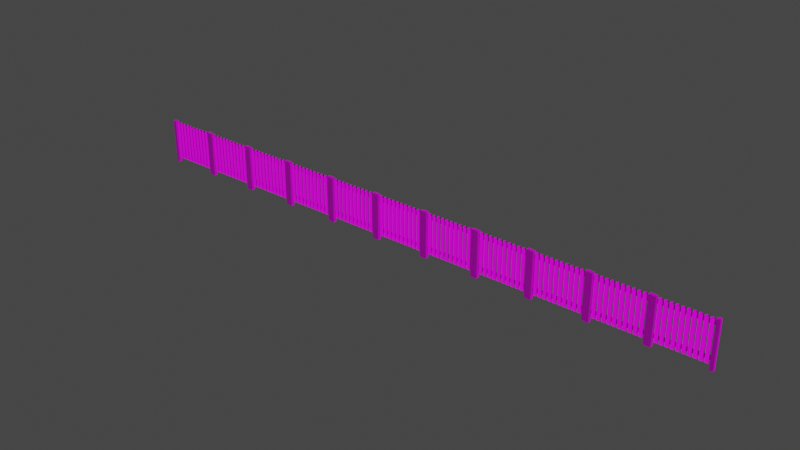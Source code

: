 # Source: staccionata.blend  (saved by Blender 2.80.75; exported with 4.5.12 LTS)
import bpy
from mathutils import Matrix  # noqa: F401  (used for matrix-valued properties, if any)

bpy.ops.wm.read_factory_settings(use_empty=True)
scene = bpy.context.scene
scene.name = 'Scene'

# ---- collections
col_collection = bpy.data.collections.new('Collection'); scene.collection.children.link(col_collection)

# ---- images (referenced by path relative to the original .blend; pixels are not part of the script)
import os
ASSET_DIR = os.environ.get("B2B_ASSET_DIR", "")  # directory of the original .blend (textures are referenced by path, not embedded)
HERE = os.path.dirname(os.path.abspath(__file__))  # packed textures are extracted next to this script under _unpacked/

def load_image(name, relpath, width, height, colorspace="sRGB"):
    """Load a texture the original file referenced (path relative to the .blend, or extracted next to this script)."""
    p = next((c for c in (os.path.join(HERE, relpath), os.path.join(ASSET_DIR, relpath)) if relpath and os.path.exists(c)), "")
    if p:
        img = bpy.data.images.load(p, check_existing=True)
        img.name = name
    else:  # same state as the original file: an image datablock whose file is absent (Cycles renders it pink)
        img = bpy.data.images.new(name, width, height)
        img.source = "FILE"
        img.filepath = "//" + (relpath or name)
    img.colorspace_settings.name = colorspace
    return img
img_woodenplanks05_2k_basecolor_png_001 = load_image('WoodenPlanks05_2K_BaseColor.png.001', 'WoodenPlanks05_2K_BaseColor.png', 1024, 1024, 'sRGB')
img_woodenplanks05_2k_roughness_png_001 = load_image('WoodenPlanks05_2K_Roughness.png.001', 'WoodenPlanks05_2K_Roughness.png', 1024, 1024, 'Non-Color')
img_woodenplanks05_2k_normal_png_001 = load_image('WoodenPlanks05_2K_Normal.png.001', 'WoodenPlanks05_2K_Normal.png', 1024, 1024, 'Non-Color')

# ---- materials (node trees are filled in below, after node groups)
mat_material = bpy.data.materials.new('Material')
mat_material.alpha_threshold = 0.0
mat_material.line_color = (0.0, 0.0, 0.0, 1.0)

# ---- material node trees
mat_material.use_nodes = True; mat_material.node_tree.nodes.clear()
_N = mat_material.node_tree.nodes; _L = mat_material.node_tree.links
n0 = _N.new('ShaderNodeOutputMaterial'); n0.name = 'Material Output'; n0.location = (498, 212)
n1 = _N.new('ShaderNodeTexCoord'); n1.name = 'Texture Coordinate'; n1.location = (-1681, 294)
n2 = _N.new('ShaderNodeMapping'); n2.name = 'Mapping'; n2.location = (-1196, 123)
n2.width = 240
n3 = _N.new('ShaderNodeNormalMap'); n3.name = 'Normal Map'; n3.location = (-276, -408)
n3.inputs[0].default_value = 2.9
n4 = _N.new('ShaderNodeBsdfPrincipled'); n4.name = 'Principled BSDF'; n4.location = (108, 271)
n4.distribution = 'GGX'
n4.subsurface_method = 'BURLEY'
n4.inputs[3].default_value = 1.45
n4.inputs[27].default_value = (0.0, 0.0, 0.0, 1.0)
n4.inputs[28].default_value = 1.0
n5 = _N.new('ShaderNodeTexImage'); n5.name = 'Image Texture.003'; n5.location = (-594, 276)
n5.image = img_woodenplanks05_2k_basecolor_png_001
n6 = _N.new('ShaderNodeValToRGB'); n6.name = 'ColorRamp'; n6.location = (-282, -67)
while len(n6.color_ramp.elements) > 1: n6.color_ramp.elements.remove(n6.color_ramp.elements[-1])
n6.color_ramp.elements[0].position = 0.0; n6.color_ramp.elements[0].color = (0.0, 0.0, 0.0, 1.0)
_e = n6.color_ramp.elements.new(1.0); _e.color = (1.0, 1.0, 1.0, 1.0)
n7 = _N.new('ShaderNodeTexImage'); n7.name = 'Image Texture'; n7.location = (-725, -110)
n7.image = img_woodenplanks05_2k_roughness_png_001
n8 = _N.new('ShaderNodeTexImage'); n8.name = 'Image Texture.001'; n8.location = (-720, -424)
n8.image = img_woodenplanks05_2k_normal_png_001
_L.new(n1.outputs[2], n2.inputs[0])
_L.new(n6.outputs[0], n4.inputs[2])
_L.new(n4.outputs[0], n0.inputs[0])
_L.new(n3.outputs[0], n4.inputs[5])
_L.new(n2.outputs[0], n5.inputs[0])
_L.new(n5.outputs[0], n4.inputs[0])
_L.new(n7.outputs[0], n6.inputs[0])
_L.new(n2.outputs[0], n7.inputs[0])
_L.new(n8.outputs[0], n3.inputs[1])
_L.new(n2.outputs[0], n8.inputs[0])
n0.is_active_output = True

# ---- world
world_world = bpy.data.worlds.new('World'); scene.world = world_world
world_world.use_nodes = True; world_world.node_tree.nodes.clear()
_N = world_world.node_tree.nodes; _L = world_world.node_tree.links
n0 = _N.new('ShaderNodeOutputWorld'); n0.name = 'World Output'; n0.location = (300, 300)
n1 = _N.new('ShaderNodeBackground'); n1.name = 'Background'; n1.location = (10, 300)
n1.inputs[0].default_value = (0.05088, 0.05088, 0.05088, 1.0)
_L.new(n1.outputs[0], n0.inputs[0])
n0.is_active_output = True
world_world.color = (0.05088, 0.05088, 0.05088)
world_world.use_sun_shadow = False
world_world.sun_shadow_jitter_overblur = 0.0

# ---- meshes
me_cube_003 = bpy.data.meshes.new('Cube.003')
me_cube_003.from_pydata([(-1.0, -1.0, -1.0), (-1.0, -1.0, 1.0), (-1.0, 1.0, -1.0), (-1.0, 1.0, 1.0), (1.0, -1.0, -1.0), (1.0, -1.0, 1.0), (1.0, 1.0, -1.0), (1.0, 1.0, 1.0), (1.002, 1.387, 19.67), (1.002, 1.387, -5.322), (1.002, -4.967, 19.67), (1.002, -4.967, -5.322), (1.14, 1.387, 19.67), (1.14, 1.387, -5.322), (1.14, -4.967, 19.67), (1.14, -4.967, -5.322), (0.832, -2.831, 19.52), (0.8066, -2.831, -2.529), (0.832, -0.7485, 19.52), (0.8066, -0.7485, -2.529), (0.9192, -2.831, 19.52), (0.9446, -2.831, -2.529), (0.9192, -0.7485, 19.52), (0.9446, -0.7485, -2.529), (0.8066, -2.831, 18.48), (0.9446, -0.7485, 18.48), (0.8066, -0.7485, 18.48), (0.9446, -2.831, 18.48), (0.6387, -2.831, 19.52), (0.6132, -2.831, -2.529), (0.6387, -0.7485, 19.52), (0.6132, -0.7485, -2.529), (0.7259, -2.831, 19.52), (0.7513, -2.831, -2.529), (0.7259, -0.7485, 19.52), (0.7513, -0.7485, -2.529), (0.6132, -2.831, 18.48), (0.7513, -0.7485, 18.48), (0.6132, -0.7485, 18.48), (0.7513, -2.831, 18.48), (0.4454, -2.831, 19.52), (0.4199, -2.831, -2.529), (0.4454, -0.7485, 19.52), (0.4199, -0.7485, -2.529), (0.5326, -2.831, 19.52), (0.558, -2.831, -2.529), (0.5326, -0.7485, 19.52), (0.558, -0.7485, -2.529), (0.4199, -2.831, 18.48), (0.558, -0.7485, 18.48), (0.4199, -0.7485, 18.48), (0.558, -2.831, 18.48), (0.252, -2.831, 19.52), (0.2266, -2.831, -2.529), (0.252, -0.7485, 19.52), (0.2266, -0.7485, -2.529), (0.3393, -2.831, 19.52), (0.3647, -2.831, -2.529), (0.3393, -0.7485, 19.52), (0.3647, -0.7485, -2.529), (0.2266, -2.831, 18.48), (0.3647, -0.7485, 18.48), (0.2266, -0.7485, 18.48), (0.3647, -2.831, 18.48), (0.05874, -2.831, 19.52), (0.03332, -2.831, -2.529), (0.05874, -0.7485, 19.52), (0.03332, -0.7485, -2.529), (0.146, -2.831, 19.52), (0.1714, -2.831, -2.529), (0.146, -0.7485, 19.52), (0.1714, -0.7485, -2.529), (0.03332, -2.831, 18.48), (0.1714, -0.7485, 18.48), (0.03332, -0.7485, 18.48), (0.1714, -2.831, 18.48), (-0.1346, -2.831, 19.52), (-0.16, -2.831, -2.529), (-0.1346, -0.7485, 19.52), (-0.16, -0.7485, -2.529), (-0.04734, -2.831, 19.52), (-0.02192, -2.831, -2.529), (-0.04734, -0.7485, 19.52), (-0.02192, -0.7485, -2.529), (-0.16, -2.831, 18.48), (-0.02192, -0.7485, 18.48), (-0.16, -0.7485, 18.48), (-0.02192, -2.831, 18.48), (-0.3279, -2.831, 19.52), (-0.3533, -2.831, -2.529), (-0.3279, -0.7485, 19.52), (-0.3533, -0.7485, -2.529), (-0.2406, -2.831, 19.52), (-0.2152, -2.831, -2.529), (-0.2406, -0.7485, 19.52), (-0.2152, -0.7485, -2.529), (-0.3533, -2.831, 18.48), (-0.2152, -0.7485, 18.48), (-0.3533, -0.7485, 18.48), (-0.2152, -2.831, 18.48), (-0.5212, -2.831, 19.52), (-0.5466, -2.831, -2.529), (-0.5212, -0.7485, 19.52), (-0.5466, -0.7485, -2.529), (-0.434, -2.831, 19.52), (-0.4085, -2.831, -2.529), (-0.434, -0.7485, 19.52), (-0.4085, -0.7485, -2.529), (-0.5466, -2.831, 18.48), (-0.4085, -0.7485, 18.48), (-0.5466, -0.7485, 18.48), (-0.4085, -2.831, 18.48), (-0.7145, -2.831, 19.52), (-0.7399, -2.831, -2.529), (-0.7145, -0.7485, 19.52), (-0.7399, -0.7485, -2.529), (-0.6273, -2.831, 19.52), (-0.6018, -2.831, -2.529), (-0.6273, -0.7485, 19.52), (-0.6018, -0.7485, -2.529), (-0.7399, -2.831, 18.48), (-0.6018, -0.7485, 18.48), (-0.7399, -0.7485, 18.48), (-0.6018, -2.831, 18.48), (-0.9078, -2.831, 19.52), (-0.9332, -2.831, -2.529), (-0.9078, -0.7485, 19.52), (-0.9332, -0.7485, -2.529), (-0.8206, -2.831, 19.52), (-0.7952, -2.831, -2.529), (-0.8206, -0.7485, 19.52), (-0.7952, -0.7485, -2.529), (-0.9332, -2.831, 18.48), (-0.7952, -0.7485, 18.48), (-0.9332, -0.7485, 18.48), (-0.7952, -2.831, 18.48), (-1.139, 1.387, 19.78), (-1.139, 1.387, -5.211), (-1.139, -4.967, 19.78), (-1.139, -4.967, -5.211), (-1.0, 1.387, 19.78), (-1.0, 1.387, -5.211), (-1.0, -4.967, 19.78), (-1.0, -4.967, -5.211), (-1.0, -1.0, 16.01), (-1.0, -1.0, 18.01), (-1.0, 1.0, 16.01), (-1.0, 1.0, 18.01), (1.0, -1.0, 16.01), (1.0, -1.0, 18.01), (1.0, 1.0, 16.01), (1.0, 1.0, 18.01)], [], [(0, 1, 3, 2), (2, 3, 7, 6), (6, 7, 5, 4), (4, 5, 1, 0), (2, 6, 4, 0), (7, 3, 1, 5), (8, 12, 14, 10), (11, 10, 14, 15), (15, 14, 12, 13), (13, 9, 11, 15), (9, 8, 10, 11), (13, 12, 8, 9), (16, 20, 22, 18), (26, 18, 22, 25), (25, 22, 20, 27), (21, 17, 19, 23), (24, 16, 18, 26), (27, 20, 16, 24), (21, 27, 24, 17), (17, 24, 26, 19), (23, 25, 27, 21), (19, 26, 25, 23), (28, 32, 34, 30), (38, 30, 34, 37), (37, 34, 32, 39), (33, 29, 31, 35), (36, 28, 30, 38), (39, 32, 28, 36), (33, 39, 36, 29), (29, 36, 38, 31), (35, 37, 39, 33), (31, 38, 37, 35), (40, 44, 46, 42), (50, 42, 46, 49), (49, 46, 44, 51), (45, 41, 43, 47), (48, 40, 42, 50), (51, 44, 40, 48), (45, 51, 48, 41), (41, 48, 50, 43), (47, 49, 51, 45), (43, 50, 49, 47), (52, 56, 58, 54), (62, 54, 58, 61), (61, 58, 56, 63), (57, 53, 55, 59), (60, 52, 54, 62), (63, 56, 52, 60), (57, 63, 60, 53), (53, 60, 62, 55), (59, 61, 63, 57), (55, 62, 61, 59), (64, 68, 70, 66), (74, 66, 70, 73), (73, 70, 68, 75), (69, 65, 67, 71), (72, 64, 66, 74), (75, 68, 64, 72), (69, 75, 72, 65), (65, 72, 74, 67), (71, 73, 75, 69), (67, 74, 73, 71), (76, 80, 82, 78), (86, 78, 82, 85), (85, 82, 80, 87), (81, 77, 79, 83), (84, 76, 78, 86), (87, 80, 76, 84), (81, 87, 84, 77), (77, 84, 86, 79), (83, 85, 87, 81), (79, 86, 85, 83), (88, 92, 94, 90), (98, 90, 94, 97), (97, 94, 92, 99), (93, 89, 91, 95), (96, 88, 90, 98), (99, 92, 88, 96), (93, 99, 96, 89), (89, 96, 98, 91), (95, 97, 99, 93), (91, 98, 97, 95), (100, 104, 106, 102), (110, 102, 106, 109), (109, 106, 104, 111), (105, 101, 103, 107), (108, 100, 102, 110), (111, 104, 100, 108), (105, 111, 108, 101), (101, 108, 110, 103), (107, 109, 111, 105), (103, 110, 109, 107), (112, 116, 118, 114), (122, 114, 118, 121), (121, 118, 116, 123), (117, 113, 115, 119), (120, 112, 114, 122), (123, 116, 112, 120), (117, 123, 120, 113), (113, 120, 122, 115), (119, 121, 123, 117), (115, 122, 121, 119), (124, 128, 130, 126), (134, 126, 130, 133), (133, 130, 128, 135), (129, 125, 127, 131), (132, 124, 126, 134), (135, 128, 124, 132), (129, 135, 132, 125), (125, 132, 134, 127), (131, 133, 135, 129), (127, 134, 133, 131), (136, 140, 142, 138), (139, 138, 142, 143), (143, 142, 140, 141), (141, 137, 139, 143), (137, 136, 138, 139), (141, 140, 136, 137), (144, 145, 147, 146), (146, 147, 151, 150), (150, 151, 149, 148), (148, 149, 145, 144), (146, 150, 148, 144), (151, 147, 145, 149)])
_uv = me_cube_003.uv_layers.new(name='UVMap')
_uv.uv.foreach_set('vector', [0.9276, 0.3934, 0.9318, 0.6082, 0.717, 0.6125, 0.7127, 0.3976, 0.7127, 0.3976, 0.717, 0.6125, 0.5021, 0.6167, 0.4979, 0.4019, 0.4979, 0.4019, 0.5021, 0.6167, 0.2873, 0.621, 0.283, 0.4061, 0.283, 0.4061, 0.2873, 0.621, 0.07243, 0.6252, 0.06818, 0.4104, 0.4936, 0.187, 0.4979, 0.4019, 0.283, 0.4061, 0.2788, 0.1913, 0.5021, 0.6167, 0.5064, 0.8316, 0.2915, 0.8358, 0.2873, 0.621, 0.5021, 0.6167, 0.5064, 0.8316, 0.2915, 0.8358, 0.2873, 0.621, 0.283, 0.4061, 0.2873, 0.621, 0.07243, 0.6252, 0.06818, 0.4104, 0.9276, 0.3934, 0.9318, 0.6082, 0.717, 0.6125, 0.7127, 0.3976, 0.4936, 0.187, 0.4979, 0.4019, 0.283, 0.4061, 0.2788, 0.1913, 0.4979, 0.4019, 0.5021, 0.6167, 0.2873, 0.621, 0.283, 0.4061, 0.7127, 0.3976, 0.717, 0.6125, 0.5021, 0.6167, 0.4979, 0.4019, 0.5021, 0.6167, 0.5064, 0.8316, 0.2915, 0.8358, 0.2873, 0.621, 0.2871, 0.6109, 0.2873, 0.621, 0.07243, 0.6252, 0.07223, 0.6151, 0.9316, 0.5981, 0.9318, 0.6082, 0.717, 0.6125, 0.7168, 0.6024, 0.4936, 0.187, 0.4979, 0.4019, 0.283, 0.4061, 0.2788, 0.1913, 0.5019, 0.6066, 0.5021, 0.6167, 0.2873, 0.621, 0.2871, 0.6109, 0.7168, 0.6024, 0.717, 0.6125, 0.5021, 0.6167, 0.5019, 0.6066, 0.7127, 0.3976, 0.7168, 0.6024, 0.5019, 0.6066, 0.4979, 0.4019, 0.4979, 0.4019, 0.5019, 0.6066, 0.2871, 0.6109, 0.283, 0.4061, 0.9276, 0.3934, 0.9316, 0.5981, 0.7168, 0.6024, 0.7127, 0.3976, 0.283, 0.4061, 0.2871, 0.6109, 0.07223, 0.6151, 0.06818, 0.4104, 0.5021, 0.6167, 0.5064, 0.8316, 0.2915, 0.8358, 0.2873, 0.621, 0.2871, 0.6109, 0.2873, 0.621, 0.07243, 0.6252, 0.07223, 0.6151, 0.9316, 0.5981, 0.9318, 0.6082, 0.717, 0.6125, 0.7168, 0.6024, 0.4936, 0.187, 0.4979, 0.4019, 0.283, 0.4061, 0.2788, 0.1913, 0.5019, 0.6066, 0.5021, 0.6167, 0.2873, 0.621, 0.2871, 0.6109, 0.7168, 0.6024, 0.717, 0.6125, 0.5021, 0.6167, 0.5019, 0.6066, 0.7127, 0.3976, 0.7168, 0.6024, 0.5019, 0.6066, 0.4979, 0.4019, 0.4979, 0.4019, 0.5019, 0.6066, 0.2871, 0.6109, 0.283, 0.4061, 0.9276, 0.3934, 0.9316, 0.5981, 0.7168, 0.6024, 0.7127, 0.3976, 0.283, 0.4061, 0.2871, 0.6109, 0.07223, 0.6151, 0.06818, 0.4104, 0.5021, 0.6167, 0.5064, 0.8316, 0.2915, 0.8358, 0.2873, 0.621, 0.2871, 0.6109, 0.2873, 0.621, 0.07243, 0.6252, 0.07223, 0.6151, 0.9316, 0.5981, 0.9318, 0.6082, 0.717, 0.6125, 0.7168, 0.6024, 0.4936, 0.187, 0.4979, 0.4019, 0.283, 0.4061, 0.2788, 0.1913, 0.5019, 0.6066, 0.5021, 0.6167, 0.2873, 0.621, 0.2871, 0.6109, 0.7168, 0.6024, 0.717, 0.6125, 0.5021, 0.6167, 0.5019, 0.6066, 0.7127, 0.3976, 0.7168, 0.6024, 0.5019, 0.6066, 0.4979, 0.4019, 0.4979, 0.4019, 0.5019, 0.6066, 0.2871, 0.6109, 0.283, 0.4061, 0.9276, 0.3934, 0.9316, 0.5981, 0.7168, 0.6024, 0.7127, 0.3976, 0.283, 0.4061, 0.2871, 0.6109, 0.07223, 0.6151, 0.06818, 0.4104, 0.5021, 0.6167, 0.5064, 0.8316, 0.2915, 0.8358, 0.2873, 0.621, 0.2871, 0.6109, 0.2873, 0.621, 0.07243, 0.6252, 0.07223, 0.6151, 0.9316, 0.5981, 0.9318, 0.6082, 0.717, 0.6125, 0.7168, 0.6024, 0.4936, 0.187, 0.4979, 0.4019, 0.283, 0.4061, 0.2788, 0.1913, 0.5019, 0.6066, 0.5021, 0.6167, 0.2873, 0.621, 0.2871, 0.6109, 0.7168, 0.6024, 0.717, 0.6125, 0.5021, 0.6167, 0.5019, 0.6066, 0.7127, 0.3976, 0.7168, 0.6024, 0.5019, 0.6066, 0.4979, 0.4019, 0.4979, 0.4019, 0.5019, 0.6066, 0.2871, 0.6109, 0.283, 0.4061, 0.9276, 0.3934, 0.9316, 0.5981, 0.7168, 0.6024, 0.7127, 0.3976, 0.283, 0.4061, 0.2871, 0.6109, 0.07223, 0.6151, 0.06818, 0.4104, 0.5021, 0.6167, 0.5064, 0.8316, 0.2915, 0.8358, 0.2873, 0.621, 0.2871, 0.6109, 0.2873, 0.621, 0.07243, 0.6252, 0.07223, 0.6151, 0.9316, 0.5981, 0.9318, 0.6082, 0.717, 0.6125, 0.7168, 0.6024, 0.4936, 0.187, 0.4979, 0.4019, 0.283, 0.4061, 0.2788, 0.1913, 0.5019, 0.6066, 0.5021, 0.6167, 0.2873, 0.621, 0.2871, 0.6109, 0.7168, 0.6024, 0.717, 0.6125, 0.5021, 0.6167, 0.5019, 0.6066, 0.7127, 0.3976, 0.7168, 0.6024, 0.5019, 0.6066, 0.4979, 0.4019, 0.4979, 0.4019, 0.5019, 0.6066, 0.2871, 0.6109, 0.283, 0.4061, 0.9276, 0.3934, 0.9316, 0.5981, 0.7168, 0.6024, 0.7127, 0.3976, 0.283, 0.4061, 0.2871, 0.6109, 0.07223, 0.6151, 0.06818, 0.4104, 0.5021, 0.6167, 0.5064, 0.8316, 0.2915, 0.8358, 0.2873, 0.621, 0.2871, 0.6109, 0.2873, 0.621, 0.07243, 0.6252, 0.07223, 0.6151, 0.9316, 0.5981, 0.9318, 0.6082, 0.717, 0.6125, 0.7168, 0.6024, 0.4936, 0.187, 0.4979, 0.4019, 0.283, 0.4061, 0.2788, 0.1913, 0.5019, 0.6066, 0.5021, 0.6167, 0.2873, 0.621, 0.2871, 0.6109, 0.7168, 0.6024, 0.717, 0.6125, 0.5021, 0.6167, 0.5019, 0.6066, 0.7127, 0.3976, 0.7168, 0.6024, 0.5019, 0.6066, 0.4979, 0.4019, 0.4979, 0.4019, 0.5019, 0.6066, 0.2871, 0.6109, 0.283, 0.4061, 0.9276, 0.3934, 0.9316, 0.5981, 0.7168, 0.6024, 0.7127, 0.3976, 0.283, 0.4061, 0.2871, 0.6109, 0.07223, 0.6151, 0.06818, 0.4104, 0.5021, 0.6167, 0.5064, 0.8316, 0.2915, 0.8358, 0.2873, 0.621, 0.2871, 0.6109, 0.2873, 0.621, 0.07243, 0.6252, 0.07223, 0.6151, 0.9316, 0.5981, 0.9318, 0.6082, 0.717, 0.6125, 0.7168, 0.6024, 0.4936, 0.187, 0.4979, 0.4019, 0.283, 0.4061, 0.2788, 0.1913, 0.5019, 0.6066, 0.5021, 0.6167, 0.2873, 0.621, 0.2871, 0.6109, 0.7168, 0.6024, 0.717, 0.6125, 0.5021, 0.6167, 0.5019, 0.6066, 0.7127, 0.3976, 0.7168, 0.6024, 0.5019, 0.6066, 0.4979, 0.4019, 0.4979, 0.4019, 0.5019, 0.6066, 0.2871, 0.6109, 0.283, 0.4061, 0.9276, 0.3934, 0.9316, 0.5981, 0.7168, 0.6024, 0.7127, 0.3976, 0.283, 0.4061, 0.2871, 0.6109, 0.07223, 0.6151, 0.06818, 0.4104, 0.5021, 0.6167, 0.5064, 0.8316, 0.2915, 0.8358, 0.2873, 0.621, 0.2871, 0.6109, 0.2873, 0.621, 0.07243, 0.6252, 0.07223, 0.6151, 0.9316, 0.5981, 0.9318, 0.6082, 0.717, 0.6125, 0.7168, 0.6024, 0.4936, 0.187, 0.4979, 0.4019, 0.283, 0.4061, 0.2788, 0.1913, 0.5019, 0.6066, 0.5021, 0.6167, 0.2873, 0.621, 0.2871, 0.6109, 0.7168, 0.6024, 0.717, 0.6125, 0.5021, 0.6167, 0.5019, 0.6066, 0.7127, 0.3976, 0.7168, 0.6024, 0.5019, 0.6066, 0.4979, 0.4019, 0.4979, 0.4019, 0.5019, 0.6066, 0.2871, 0.6109, 0.283, 0.4061, 0.9276, 0.3934, 0.9316, 0.5981, 0.7168, 0.6024, 0.7127, 0.3976, 0.283, 0.4061, 0.2871, 0.6109, 0.07223, 0.6151, 0.06818, 0.4104, 0.5021, 0.6167, 0.5064, 0.8316, 0.2915, 0.8358, 0.2873, 0.621, 0.2871, 0.6109, 0.2873, 0.621, 0.07243, 0.6252, 0.07223, 0.6151, 0.9316, 0.5981, 0.9318, 0.6082, 0.717, 0.6125, 0.7168, 0.6024, 0.4936, 0.187, 0.4979, 0.4019, 0.283, 0.4061, 0.2788, 0.1913, 0.5019, 0.6066, 0.5021, 0.6167, 0.2873, 0.621, 0.2871, 0.6109, 0.7168, 0.6024, 0.717, 0.6125, 0.5021, 0.6167, 0.5019, 0.6066, 0.7127, 0.3976, 0.7168, 0.6024, 0.5019, 0.6066, 0.4979, 0.4019, 0.4979, 0.4019, 0.5019, 0.6066, 0.2871, 0.6109, 0.283, 0.4061, 0.9276, 0.3934, 0.9316, 0.5981, 0.7168, 0.6024, 0.7127, 0.3976, 0.283, 0.4061, 0.2871, 0.6109, 0.07223, 0.6151, 0.06818, 0.4104, 0.5021, 0.6167, 0.5064, 0.8316, 0.2915, 0.8358, 0.2873, 0.621, 0.2871, 0.6109, 0.2873, 0.621, 0.07243, 0.6252, 0.07223, 0.6151, 0.9316, 0.5981, 0.9318, 0.6082, 0.717, 0.6125, 0.7168, 0.6024, 0.4936, 0.187, 0.4979, 0.4019, 0.283, 0.4061, 0.2788, 0.1913, 0.5019, 0.6066, 0.5021, 0.6167, 0.2873, 0.621, 0.2871, 0.6109, 0.7168, 0.6024, 0.717, 0.6125, 0.5021, 0.6167, 0.5019, 0.6066, 0.7127, 0.3976, 0.7168, 0.6024, 0.5019, 0.6066, 0.4979, 0.4019, 0.4979, 0.4019, 0.5019, 0.6066, 0.2871, 0.6109, 0.283, 0.4061, 0.9276, 0.3934, 0.9316, 0.5981, 0.7168, 0.6024, 0.7127, 0.3976, 0.283, 0.4061, 0.2871, 0.6109, 0.07223, 0.6151, 0.06818, 0.4104, 0.5021, 0.6167, 0.5064, 0.8316, 0.2915, 0.8358, 0.2873, 0.621, 0.283, 0.4061, 0.2873, 0.621, 0.07243, 0.6252, 0.06818, 0.4104, 0.9276, 0.3934, 0.9318, 0.6082, 0.717, 0.6125, 0.7127, 0.3976, 0.4936, 0.187, 0.4979, 0.4019, 0.283, 0.4061, 0.2788, 0.1913, 0.4979, 0.4019, 0.5021, 0.6167, 0.2873, 0.621, 0.283, 0.4061, 0.7127, 0.3976, 0.717, 0.6125, 0.5021, 0.6167, 0.4979, 0.4019, 0.9276, 0.3934, 0.9318, 0.6082, 0.717, 0.6125, 0.7127, 0.3976, 0.7127, 0.3976, 0.717, 0.6125, 0.5021, 0.6167, 0.4979, 0.4019, 0.4979, 0.4019, 0.5021, 0.6167, 0.2873, 0.621, 0.283, 0.4061, 0.283, 0.4061, 0.2873, 0.621, 0.07243, 0.6252, 0.06818, 0.4104, 0.4936, 0.187, 0.4979, 0.4019, 0.283, 0.4061, 0.2788, 0.1913, 0.5021, 0.6167, 0.5064, 0.8316, 0.2915, 0.8358, 0.2873, 0.621])
me_cube_003.materials.append(mat_material)
me_cube_003.use_remesh_fix_poles = True
me_cube_003.use_remesh_preserve_attributes = False
me_cube_003.use_mirror_x = True
me_cube_003.update()

# ---- objects
ob_cube_003 = bpy.data.objects.new('Cube.003', me_cube_003)

# ---- transforms, parenting, visibility, modifiers, constraints
ob_cube_003.location = (10.14, 0.1292, 1.321)
ob_cube_003.scale = (-3.321, 0.07217, 0.2481)
ob_cube_003.lineart.crease_threshold = 0.0
ob_cube_003.use_mesh_mirror_x = True
_m = ob_cube_003.modifiers.new('Array', 'ARRAY')
_m.count = 11

# ---- collection membership
col_collection.objects.link(ob_cube_003)

# ---- scene / render settings (as saved in the file)
scene.frame_start = 1; scene.frame_end = 250; scene.frame_set(1)
scene.render.engine = 'CYCLES'
scene.cycles.samples = 128
scene.cycles.sampling_pattern = 'TABULATED_SOBOL'
scene.cycles.use_adaptive_sampling = False
scene.cycles.use_light_tree = False
scene.view_settings.view_transform = 'Filmic'
bpy.context.view_layer.update()

# ---- added for rendering (the .blend has no active camera and no usable light): camera, sun
cam_auto = bpy.data.cameras.new('AutoCamera')
cam_auto.lens = 50.0
cam_auto.sensor_width = 36.0
cam_auto.clip_end = 1355.46
ob_auto_camera = bpy.data.objects.new('AutoCamera', cam_auto)
scene.collection.objects.link(ob_auto_camera)
ob_auto_camera.location = (49.5352, -92.6813, 64.9011)
ob_auto_camera.rotation_euler = (1.09748, -7.21219e-08, 0.694738)
scene.camera = ob_auto_camera
light_auto_sun = bpy.data.lights.new('AutoSun', 'SUN')
light_auto_sun.energy = 3.0
light_auto_sun.angle = 0.0523599
ob_auto_sun = bpy.data.objects.new('AutoSun', light_auto_sun)
scene.collection.objects.link(ob_auto_sun)
ob_auto_sun.rotation_euler = (0.872665, 0.174533, 0.523599)
bpy.context.view_layer.update()
